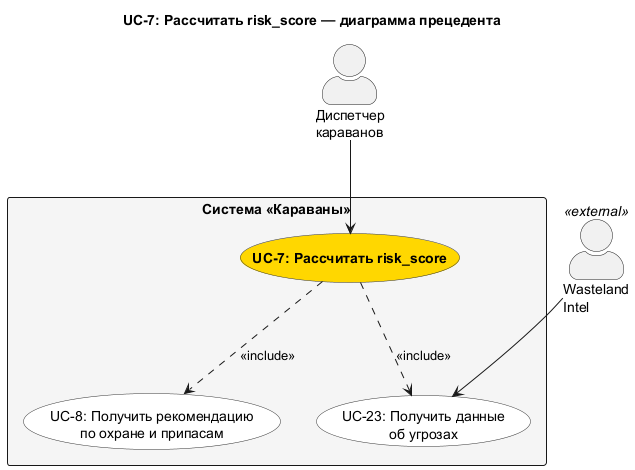

The diagram above was rendered by PlantUML. Its source (embedded in the PNG):
@startuml UC_7_Detail
skinparam actorStyle awesome
skinparam usecaseBackgroundColor #White
skinparam usecaseBorderColor #333333
skinparam rectangleBackgroundColor #F5F5F5

title UC-7: Рассчитать risk_score — диаграмма прецедента

actor "Диспетчер\nкараванов" as Dispatcher
actor "Wasteland\nIntel" as WI <<external>>

rectangle "Система «Караваны»" {
  usecase UC7 as "**UC-7: Рассчитать risk_score**" #Gold
  usecase "UC-23: Получить данные\nоб угрозах" as UC23
  usecase "UC-8: Получить рекомендацию\nпо охране и припасам" as UC8
}

Dispatcher --> UC7
WI --> UC23

UC7 ..> UC23 : <<include>>
UC7 ..> UC8 : <<include>>

@enduml